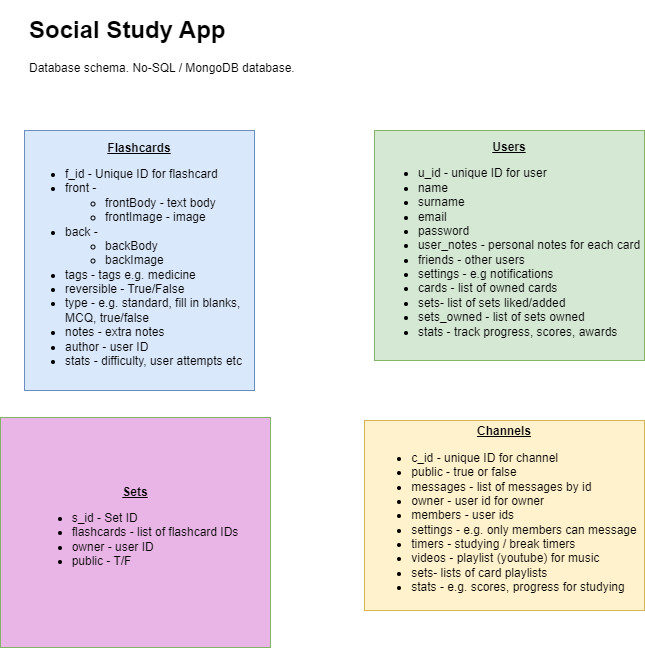

The diagram above was exported from draw.io. Its source (the exported page's mxGraphModel, read from the mxfile embedded in the PNG):
<mxGraphModel dx="565" dy="913" grid="0" gridSize="10" guides="1" tooltips="1" connect="1" arrows="1" fold="1" page="1" pageScale="1" pageWidth="850" pageHeight="1100" background="none" math="0" shadow="0" extFonts="Permanent Marker^https://fonts.googleapis.com/css?family=Permanent+Marker">
  <root>
    <mxCell id="0" />
    <mxCell id="1" parent="0" />
    <mxCell id="vsAQ8g9Xtg7cB_XymUQY-1" value="&lt;b style=&quot;text-decoration-line: underline;&quot;&gt;Flashcards&lt;/b&gt;&lt;br&gt;&lt;ul style=&quot;&quot;&gt;&lt;li style=&quot;text-align: left;&quot;&gt;f_id - Unique ID for flashcard&lt;/li&gt;&lt;li style=&quot;text-align: left;&quot;&gt;front -&amp;nbsp;&lt;/li&gt;&lt;ul&gt;&lt;li style=&quot;text-align: left;&quot;&gt;frontBody - text body&lt;/li&gt;&lt;li style=&quot;text-align: left;&quot;&gt;frontImage - image&lt;/li&gt;&lt;/ul&gt;&lt;li style=&quot;text-align: left;&quot;&gt;back -&lt;/li&gt;&lt;ul&gt;&lt;li style=&quot;text-align: left;&quot;&gt;backBody&lt;/li&gt;&lt;li style=&quot;text-align: left;&quot;&gt;backImage&lt;/li&gt;&lt;/ul&gt;&lt;li style=&quot;text-align: left;&quot;&gt;tags - tags e.g. medicine&lt;/li&gt;&lt;li style=&quot;text-align: left;&quot;&gt;reversible - True/False&lt;/li&gt;&lt;li style=&quot;text-align: left;&quot;&gt;type - e.g. standard, fill in blanks, MCQ, true/false&lt;/li&gt;&lt;li style=&quot;text-align: left;&quot;&gt;notes - extra notes&lt;/li&gt;&lt;li style=&quot;text-align: left;&quot;&gt;author - user ID&lt;/li&gt;&lt;li style=&quot;text-align: left;&quot;&gt;stats - difficulty, user attempts etc&lt;/li&gt;&lt;/ul&gt;" style="rounded=0;whiteSpace=wrap;html=1;fillColor=#dae8fc;strokeColor=#6c8ebf;" parent="1" vertex="1">
      <mxGeometry x="120" y="170" width="230" height="260" as="geometry" />
    </mxCell>
    <mxCell id="vsAQ8g9Xtg7cB_XymUQY-2" value="&lt;b style=&quot;text-decoration-line: underline;&quot;&gt;Users&lt;/b&gt;&lt;br&gt;&lt;ul style=&quot;&quot;&gt;&lt;li style=&quot;text-align: left;&quot;&gt;u_id - unique ID for user&lt;/li&gt;&lt;li style=&quot;text-align: left;&quot;&gt;name&lt;/li&gt;&lt;li style=&quot;text-align: left;&quot;&gt;surname&lt;/li&gt;&lt;li style=&quot;text-align: left;&quot;&gt;email&lt;/li&gt;&lt;li style=&quot;text-align: left;&quot;&gt;password&lt;/li&gt;&lt;li style=&quot;text-align: left;&quot;&gt;user_notes - personal notes for each card&lt;/li&gt;&lt;li style=&quot;text-align: left;&quot;&gt;friends - other users&lt;/li&gt;&lt;li style=&quot;text-align: left;&quot;&gt;settings - e.g notifications&lt;/li&gt;&lt;li style=&quot;text-align: left;&quot;&gt;cards - list of owned cards&lt;/li&gt;&lt;li style=&quot;text-align: left;&quot;&gt;sets- list of sets liked/added&lt;/li&gt;&lt;li style=&quot;text-align: left;&quot;&gt;sets_owned - list of sets owned&lt;/li&gt;&lt;li style=&quot;text-align: left;&quot;&gt;stats - track progress, scores, awards&lt;/li&gt;&lt;/ul&gt;" style="rounded=0;whiteSpace=wrap;html=1;align=center;fillColor=#d5e8d4;strokeColor=#82b366;" parent="1" vertex="1">
      <mxGeometry x="470" y="170" width="270" height="230" as="geometry" />
    </mxCell>
    <mxCell id="vsAQ8g9Xtg7cB_XymUQY-5" value="&lt;b&gt;&lt;u&gt;Channels&lt;/u&gt;&lt;/b&gt;&lt;br&gt;&lt;ul&gt;&lt;li style=&quot;text-align: left;&quot;&gt;c_id - unique ID for channel&lt;/li&gt;&lt;li style=&quot;text-align: left;&quot;&gt;public - true or false&lt;/li&gt;&lt;li style=&quot;text-align: left;&quot;&gt;messages - list of messages by id&lt;/li&gt;&lt;li style=&quot;text-align: left;&quot;&gt;owner - user id for owner&lt;/li&gt;&lt;li style=&quot;text-align: left;&quot;&gt;members - user ids&amp;nbsp;&lt;/li&gt;&lt;li style=&quot;text-align: left;&quot;&gt;settings - e.g. only members can message&lt;/li&gt;&lt;li style=&quot;text-align: left;&quot;&gt;timers - studying / break timers&lt;/li&gt;&lt;li style=&quot;text-align: left;&quot;&gt;videos - playlist (youtube) for music&lt;/li&gt;&lt;li style=&quot;text-align: left;&quot;&gt;sets- lists of card playlists&lt;/li&gt;&lt;li style=&quot;text-align: left;&quot;&gt;stats - e.g. scores, progress for studying&lt;/li&gt;&lt;/ul&gt;" style="rounded=0;whiteSpace=wrap;html=1;align=center;fillColor=#fff2cc;strokeColor=#d6b656;" parent="1" vertex="1">
      <mxGeometry x="460" y="460" width="280" height="190" as="geometry" />
    </mxCell>
    <mxCell id="vsAQ8g9Xtg7cB_XymUQY-9" value="&lt;h1&gt;Social Study App&lt;/h1&gt;&lt;p&gt;Database schema. No-SQL / MongoDB database.&lt;/p&gt;" style="text;html=1;strokeColor=none;fillColor=none;spacing=5;spacingTop=-20;whiteSpace=wrap;overflow=hidden;rounded=0;" parent="1" vertex="1">
      <mxGeometry x="120" y="50" width="600" height="120" as="geometry" />
    </mxCell>
    <mxCell id="mz3jacRpJ7bivmoZhdOL-1" value="&lt;b style=&quot;text-decoration-line: underline;&quot;&gt;Sets&lt;/b&gt;&lt;br&gt;&lt;ul style=&quot;&quot;&gt;&lt;li style=&quot;text-align: left;&quot;&gt;s_id - Set ID&lt;/li&gt;&lt;li style=&quot;text-align: left;&quot;&gt;flashcards - list of flashcard IDs&lt;/li&gt;&lt;li style=&quot;text-align: left;&quot;&gt;owner - user ID&lt;/li&gt;&lt;li style=&quot;text-align: left;&quot;&gt;public - T/F&lt;/li&gt;&lt;/ul&gt;" style="rounded=0;whiteSpace=wrap;html=1;align=center;fillColor=#E8B5E6;strokeColor=#82b366;" parent="1" vertex="1">
      <mxGeometry x="96" y="457" width="270" height="230" as="geometry" />
    </mxCell>
  </root>
</mxGraphModel>